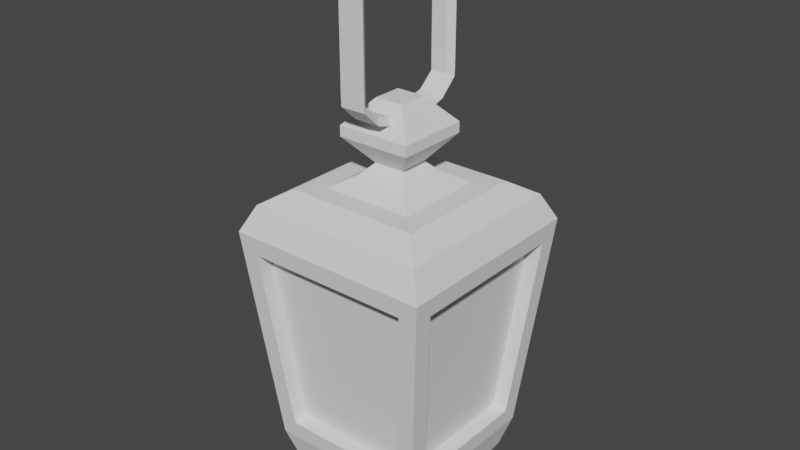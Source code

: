 # Source: Lantern.blend  (saved by Blender 2.92.15; exported with 4.5.12 LTS)
import bpy
from mathutils import Matrix  # noqa: F401  (used for matrix-valued properties, if any)

bpy.ops.wm.read_factory_settings(use_empty=True)
scene = bpy.context.scene
scene.name = 'Scene'

# ---- collections
col_collection = bpy.data.collections.new('Collection'); scene.collection.children.link(col_collection)

# ---- world
world_world = bpy.data.worlds.new('World'); scene.world = world_world
world_world.use_nodes = True; world_world.node_tree.nodes.clear()
_N = world_world.node_tree.nodes; _L = world_world.node_tree.links
n0 = _N.new('ShaderNodeOutputWorld'); n0.name = 'World Output'; n0.location = (300, 300)
n1 = _N.new('ShaderNodeBackground'); n1.name = 'Background'; n1.location = (10, 300)
n1.inputs[0].default_value = (0.05088, 0.05088, 0.05088, 1.0)
_L.new(n1.outputs[0], n0.inputs[0])
n0.is_active_output = True
world_world.color = (0.05088, 0.05088, 0.05088)
world_world.use_sun_shadow = False
world_world.sun_shadow_jitter_overblur = 0.0

# ---- meshes
me_plane = bpy.data.meshes.new('Plane')
me_plane.from_pydata([(-0.4508, -0.4508, 0.0), (0.4508, -0.4508, 0.0), (-0.4508, 0.4508, 0.0), (0.4508, 0.4508, 0.0), (-0.7654, 0.7654, 2.049), (-0.7654, -0.7654, 2.049), (0.7654, -0.7654, 2.049), (0.7654, 0.7654, 2.049), (0.3403, 0.3403, 2.348), (0.3403, -0.3403, 2.348), (-0.3403, 0.3403, 2.348), (-0.3403, -0.3403, 2.348), (-0.5004, 0.5004, 2.348), (-0.6731, 0.6731, 2.24), (-0.6731, -0.6731, 2.24), (-0.5004, -0.5004, 2.348), (0.6731, -0.6731, 2.24), (0.5004, -0.5004, 2.348), (0.6731, 0.6731, 2.24), (0.5004, 0.5004, 2.348), (0.5004, 0.5004, 2.348), (0.5004, -0.5004, 2.348), (-0.5004, 0.5004, 2.348), (-0.5004, -0.5004, 2.348), (0.1892, 0.1892, 2.439), (0.1892, -0.1892, 2.439), (-0.1892, 0.1892, 2.439), (-0.1892, -0.1892, 2.439), (0.1135, 0.1135, 2.516), (0.1135, -0.1135, 2.516), (-0.1135, 0.1135, 2.516), (-0.1135, -0.1135, 2.516), (0.2744, 0.2744, 2.709), (0.2744, -0.2744, 2.709), (-0.2744, 0.2744, 2.709), (-0.2744, -0.2744, 2.709), (0.2744, 0.2744, 2.787), (0.2744, -0.2744, 2.787), (-0.2744, 0.2744, 2.787), (-0.2744, -0.2744, 2.787), (-0.6014, 0.6014, 0.3847), (-0.5309, 0.5309, 0.1511), (-0.5309, -0.5309, 0.1511), (-0.6014, -0.6014, 0.3847), (0.5309, -0.5309, 0.1511), (0.6014, -0.6014, 0.3847), (0.5309, 0.5309, 0.1511), (0.6014, 0.6014, 0.3847), (0.1077, 0.1077, 2.971), (0.1077, -0.1077, 2.971), (-0.1077, 0.1077, 2.971), (-0.1077, -0.1077, 2.971), (-0.09548, -0.2104, 2.857), (0.09548, -0.2104, 2.857), (0.05679, -0.1717, 2.9), (-0.05679, -0.1717, 2.9), (0.09548, 0.2104, 2.857), (-0.09548, 0.2104, 2.857), (-0.05679, 0.1717, 2.9), (0.05679, 0.1717, 2.9), (0.09548, -0.32, 2.889), (-0.09548, -0.32, 2.889), (-0.05679, -0.2814, 2.932), (0.05679, -0.2814, 2.932), (-0.09548, 0.32, 2.889), (0.09548, 0.32, 2.889), (0.05679, 0.2814, 2.932), (-0.05679, 0.2814, 2.932), (0.09548, -0.4479, 3.008), (-0.09548, -0.4479, 3.008), (-0.05679, -0.3947, 3.031), (0.05679, -0.3947, 3.031), (-0.09548, 0.4479, 3.008), (0.09548, 0.4479, 3.008), (0.05679, 0.3947, 3.031), (-0.05679, 0.3947, 3.031), (0.09548, -0.4501, 3.08), (-0.09548, -0.4501, 3.08), (-0.05679, -0.3925, 3.083), (0.05679, -0.3925, 3.083), (-0.09548, 0.4501, 3.08), (0.09548, 0.4501, 3.08), (0.05679, 0.3925, 3.083), (-0.05679, 0.3925, 3.083), (0.09548, -0.4501, 3.743), (-0.09548, -0.4501, 3.743), (-0.05679, -0.3925, 3.746), (0.05679, -0.3925, 3.746), (-0.09548, 0.4501, 3.743), (0.09548, 0.4501, 3.743), (0.05679, 0.3925, 3.746), (-0.05679, 0.3925, 3.746), (0.09548, -0.4489, 3.801), (-0.09548, -0.4489, 3.801), (-0.05679, -0.3937, 3.784), (0.05679, -0.3937, 3.784), (-0.09548, 0.4489, 3.801), (0.09548, 0.4489, 3.801), (0.05679, 0.3937, 3.784), (-0.05679, 0.3937, 3.784), (0.09548, -0.3901, 3.979), (-0.09548, -0.3901, 3.979), (-0.05679, -0.3508, 3.937), (0.05679, -0.3508, 3.937), (-0.09548, 0.3901, 3.979), (0.09548, 0.3901, 3.979), (0.05679, 0.3508, 3.937), (-0.05679, 0.3508, 3.937), (0.09548, -0.2625, 4.095), (-0.09548, -0.2625, 4.095), (-0.05679, -0.2429, 4.041), (0.05679, -0.2429, 4.041), (-0.09548, 0.2625, 4.095), (0.09548, 0.2625, 4.095), (0.05679, 0.2429, 4.041), (-0.05679, 0.2429, 4.041), (0.6148, -0.4777, 0.5204), (0.6148, 0.4777, 0.5204), (0.7521, 0.615, 1.913), (0.7521, -0.615, 1.913), (0.4777, 0.6148, 0.5204), (-0.4777, 0.6148, 0.5204), (-0.615, 0.7521, 1.913), (0.615, 0.7521, 1.913), (-0.4777, -0.6148, 0.5204), (0.4777, -0.6148, 0.5204), (0.615, -0.7521, 1.913), (-0.615, -0.7521, 1.913), (-0.6148, 0.4777, 0.5204), (-0.6148, -0.4777, 0.5204), (-0.7521, -0.615, 1.913), (-0.7521, 0.615, 1.913), (0.5028, 0.4777, 0.5315), (0.5028, -0.4777, 0.5315), (0.64, -0.615, 1.924), (0.64, 0.615, 1.924), (-0.4777, 0.5028, 0.5315), (0.4777, 0.5028, 0.5315), (0.615, 0.64, 1.924), (-0.615, 0.64, 1.924), (0.4777, -0.5028, 0.5315), (-0.4777, -0.5028, 0.5315), (-0.615, -0.64, 1.924), (0.615, -0.64, 1.924), (-0.5028, -0.4777, 0.5315), (-0.5028, 0.4777, 0.5315), (-0.64, 0.615, 1.924), (-0.64, -0.615, 1.924)], [], [(0, 2, 3, 1), (1, 3, 46, 44), (118, 119, 134, 135), (131, 128, 145, 146), (2, 0, 42, 41), (5, 6, 16, 14), (3, 2, 41, 46), (121, 122, 139, 136), (0, 1, 44, 42), (7, 4, 13, 18), (4, 5, 14, 13), (6, 7, 18, 16), (8, 10, 26, 24), (13, 14, 15, 12), (14, 16, 17, 15), (16, 18, 19, 17), (18, 13, 12, 19), (15, 17, 21, 23), (19, 12, 22, 20), (17, 19, 20, 21), (12, 15, 23, 22), (8, 9, 21, 20), (10, 8, 20, 22), (11, 10, 22, 23), (9, 11, 23, 21), (26, 27, 31, 30), (10, 11, 27, 26), (9, 8, 24, 25), (11, 9, 25, 27), (31, 29, 33, 35), (25, 24, 28, 29), (27, 25, 29, 31), (24, 26, 30, 28), (34, 35, 39, 38), (28, 30, 34, 32), (30, 31, 35, 34), (29, 28, 32, 33), (52, 53, 60, 61), (33, 32, 36, 37), (35, 33, 37, 39), (32, 34, 38, 36), (41, 42, 43, 40), (42, 44, 45, 43), (44, 46, 47, 45), (46, 41, 40, 47), (127, 124, 141, 142), (51, 49, 48, 50), (58, 59, 66, 67), (38, 39, 51, 50), (37, 36, 48, 49), (39, 37, 53, 52), (37, 49, 54, 53), (49, 51, 55, 54), (51, 39, 52, 55), (36, 38, 57, 56), (38, 50, 58, 57), (50, 48, 59, 58), (48, 36, 56, 59), (65, 64, 72, 73), (64, 67, 75, 72), (59, 56, 65, 66), (54, 55, 62, 63), (55, 52, 61, 62), (57, 58, 67, 64), (56, 57, 64, 65), (53, 54, 63, 60), (72, 75, 83, 80), (70, 69, 77, 78), (60, 63, 71, 68), (61, 60, 68, 69), (67, 66, 74, 75), (66, 65, 73, 74), (63, 62, 70, 71), (62, 61, 69, 70), (82, 81, 89, 90), (83, 82, 90, 91), (73, 72, 80, 81), (68, 71, 79, 76), (69, 68, 76, 77), (75, 74, 82, 83), (74, 73, 81, 82), (71, 70, 78, 79), (85, 84, 92, 93), (84, 87, 95, 92), (79, 78, 86, 87), (78, 77, 85, 86), (80, 83, 91, 88), (81, 80, 88, 89), (76, 79, 87, 84), (77, 76, 84, 85), (97, 96, 104, 105), (96, 99, 107, 104), (91, 90, 98, 99), (90, 89, 97, 98), (87, 86, 94, 95), (86, 85, 93, 94), (88, 91, 99, 96), (89, 88, 96, 97), (102, 101, 109, 110), (103, 102, 110, 111), (92, 95, 103, 100), (93, 92, 100, 101), (99, 98, 106, 107), (98, 97, 105, 106), (95, 94, 102, 103), (94, 93, 101, 102), (108, 111, 114, 113), (108, 113, 112, 109), (104, 107, 115, 112), (105, 104, 112, 113), (100, 103, 111, 108), (101, 100, 108, 109), (107, 106, 114, 115), (106, 105, 113, 114), (110, 109, 112, 115), (111, 110, 115, 114), (45, 47, 117, 116), (47, 7, 118, 117), (7, 6, 119, 118), (6, 45, 116, 119), (47, 40, 121, 120), (40, 4, 122, 121), (4, 7, 123, 122), (7, 47, 120, 123), (43, 45, 125, 124), (45, 6, 126, 125), (6, 5, 127, 126), (5, 43, 124, 127), (40, 43, 129, 128), (43, 5, 130, 129), (5, 4, 131, 130), (4, 40, 128, 131), (133, 132, 135, 134), (137, 136, 139, 138), (141, 140, 143, 142), (145, 144, 147, 146), (125, 126, 143, 140), (122, 123, 138, 139), (129, 130, 147, 144), (126, 127, 142, 143), (130, 131, 146, 147), (116, 117, 132, 133), (120, 121, 136, 137), (119, 116, 133, 134), (124, 125, 140, 141), (123, 120, 137, 138), (128, 129, 144, 145), (117, 118, 135, 132)])
_uv = me_plane.uv_layers.new(name='UVMap')
_uv.uv.foreach_set('vector', [0.0, 0.0, 0.0, 1.0, 1.0, 1.0, 1.0, 0.0, 1.0, 0.0, 1.0, 1.0, 1.0, 1.0, 1.0, 0.0, 1.0, 0.9068, 1.0, 0.09321, 1.0, 0.09321, 1.0, 0.9068, 0.0, 0.9068, 0.0, 0.8915, 0.0, 0.8915, 0.0, 0.9068, 0.0, 1.0, 0.0, 0.0, 0.0, 0.0, 0.0, 1.0, 0.0, 0.0, 1.0, 0.0, 1.0, 0.0, 0.0, 0.0, 1.0, 1.0, 0.0, 1.0, 0.0, 1.0, 1.0, 1.0, 0.1085, 1.0, 0.09321, 1.0, 0.09321, 1.0, 0.1085, 1.0, 0.0, 0.0, 1.0, 0.0, 1.0, 0.0, 0.0, 0.0, 1.0, 1.0, 0.0, 1.0, 0.0, 1.0, 1.0, 1.0, 0.0, 1.0, 0.0, 0.0, 0.0, 0.0, 0.0, 1.0, 1.0, 0.0, 1.0, 1.0, 1.0, 1.0, 1.0, 0.0, 0.7741, 0.7741, 0.2259, 0.7741, 0.2259, 0.7741, 0.7741, 0.7741, 0.0, 1.0, 0.0, 0.0, 0.09694, 0.09694, 0.09694, 0.9031, 0.0, 0.0, 1.0, 0.0, 0.9031, 0.09694, 0.09694, 0.09694, 1.0, 0.0, 1.0, 1.0, 0.9031, 0.9031, 0.9031, 0.09694, 1.0, 1.0, 0.0, 1.0, 0.09694, 0.9031, 0.9031, 0.9031, 0.09694, 0.09694, 0.9031, 0.09694, 0.9031, 0.09694, 0.09694, 0.09694, 0.9031, 0.9031, 0.09694, 0.9031, 0.09694, 0.9031, 0.9031, 0.9031, 0.9031, 0.09694, 0.9031, 0.9031, 0.9031, 0.9031, 0.9031, 0.09694, 0.09694, 0.9031, 0.09694, 0.09694, 0.09694, 0.09694, 0.09694, 0.9031, 0.7741, 0.7741, 0.7741, 0.2259, 0.9031, 0.09694, 0.9031, 0.9031, 0.2259, 0.7741, 0.7741, 0.7741, 0.9031, 0.9031, 0.09694, 0.9031, 0.2259, 0.2259, 0.2259, 0.7741, 0.09694, 0.9031, 0.09694, 0.09694, 0.7741, 0.2259, 0.2259, 0.2259, 0.09694, 0.09694, 0.9031, 0.09694, 0.2259, 0.7741, 0.2259, 0.2259, 0.2259, 0.2259, 0.2259, 0.7741, 0.2259, 0.7741, 0.2259, 0.2259, 0.2259, 0.2259, 0.2259, 0.7741, 0.7741, 0.2259, 0.7741, 0.7741, 0.7741, 0.7741, 0.7741, 0.2259, 0.2259, 0.2259, 0.7741, 0.2259, 0.7741, 0.2259, 0.2259, 0.2259, 0.2259, 0.2259, 0.7741, 0.2259, 0.7741, 0.2259, 0.2259, 0.2259, 0.7741, 0.2259, 0.7741, 0.7741, 0.7741, 0.7741, 0.7741, 0.2259, 0.2259, 0.2259, 0.7741, 0.2259, 0.7741, 0.2259, 0.2259, 0.2259, 0.7741, 0.7741, 0.2259, 0.7741, 0.2259, 0.7741, 0.7741, 0.7741, 0.2259, 0.7741, 0.2259, 0.2259, 0.2259, 0.2259, 0.2259, 0.7741, 0.7741, 0.7741, 0.2259, 0.7741, 0.2259, 0.7741, 0.7741, 0.7741, 0.2259, 0.7741, 0.2259, 0.2259, 0.2259, 0.2259, 0.2259, 0.7741, 0.7741, 0.2259, 0.7741, 0.7741, 0.7741, 0.7741, 0.7741, 0.2259, 0.3702, 0.2259, 0.6298, 0.2259, 0.6298, 0.2259, 0.3702, 0.2259, 0.7741, 0.2259, 0.7741, 0.7741, 0.7741, 0.7741, 0.7741, 0.2259, 0.2259, 0.2259, 0.7741, 0.2259, 0.7741, 0.2259, 0.2259, 0.2259, 0.7741, 0.7741, 0.2259, 0.7741, 0.2259, 0.7741, 0.7741, 0.7741, 0.0, 1.0, 0.0, 0.0, 0.0, 0.0, 0.0, 1.0, 0.0, 0.0, 1.0, 0.0, 1.0, 0.0, 0.0, 0.0, 1.0, 0.0, 1.0, 1.0, 1.0, 1.0, 1.0, 0.0, 1.0, 1.0, 0.0, 1.0, 0.0, 1.0, 1.0, 1.0, 0.09321, 0.0, 0.1085, 0.0, 0.1085, 0.0, 0.09321, 0.0, 0.2259, 0.2259, 0.7741, 0.2259, 0.7741, 0.7741, 0.2259, 0.7741, 0.3996, 0.7741, 0.6004, 0.7741, 0.6004, 0.7741, 0.3996, 0.7741, 0.2259, 0.7741, 0.2259, 0.2259, 0.2259, 0.2259, 0.2259, 0.7741, 0.7741, 0.2259, 0.7741, 0.7741, 0.7741, 0.7741, 0.7741, 0.2259, 0.2259, 0.2259, 0.7741, 0.2259, 0.6298, 0.2259, 0.3702, 0.2259, 0.7741, 0.2259, 0.7741, 0.2259, 0.6004, 0.2259, 0.6298, 0.2259, 0.7741, 0.2259, 0.2259, 0.2259, 0.3996, 0.2259, 0.6004, 0.2259, 0.2259, 0.2259, 0.2259, 0.2259, 0.3702, 0.2259, 0.3996, 0.2259, 0.7741, 0.7741, 0.2259, 0.7741, 0.3702, 0.7741, 0.6298, 0.7741, 0.2259, 0.7741, 0.2259, 0.7741, 0.3996, 0.7741, 0.3702, 0.7741, 0.2259, 0.7741, 0.7741, 0.7741, 0.6004, 0.7741, 0.3996, 0.7741, 0.7741, 0.7741, 0.7741, 0.7741, 0.6298, 0.7741, 0.6004, 0.7741, 0.6298, 0.7741, 0.3702, 0.7741, 0.3702, 0.7741, 0.6298, 0.7741, 0.3702, 0.7741, 0.3996, 0.7741, 0.3996, 0.7741, 0.3702, 0.7741, 0.6004, 0.7741, 0.6298, 0.7741, 0.6298, 0.7741, 0.6004, 0.7741, 0.6004, 0.2259, 0.3996, 0.2259, 0.3996, 0.2259, 0.6004, 0.2259, 0.3996, 0.2259, 0.3702, 0.2259, 0.3702, 0.2259, 0.3996, 0.2259, 0.3702, 0.7741, 0.3996, 0.7741, 0.3996, 0.7741, 0.3702, 0.7741, 0.6298, 0.7741, 0.3702, 0.7741, 0.3702, 0.7741, 0.6298, 0.7741, 0.6298, 0.2259, 0.6004, 0.2259, 0.6004, 0.2259, 0.6298, 0.2259, 0.3702, 0.7741, 0.3996, 0.7741, 0.3996, 0.7741, 0.3702, 0.7741, 0.3996, 0.2259, 0.3702, 0.2259, 0.3702, 0.2259, 0.3996, 0.2259, 0.6298, 0.2259, 0.6004, 0.2259, 0.6004, 0.2259, 0.6298, 0.2259, 0.3702, 0.2259, 0.6298, 0.2259, 0.6298, 0.2259, 0.3702, 0.2259, 0.3996, 0.7741, 0.6004, 0.7741, 0.6004, 0.7741, 0.3996, 0.7741, 0.6004, 0.7741, 0.6298, 0.7741, 0.6298, 0.7741, 0.6004, 0.7741, 0.6004, 0.2259, 0.3996, 0.2259, 0.3996, 0.2259, 0.6004, 0.2259, 0.3996, 0.2259, 0.3702, 0.2259, 0.3702, 0.2259, 0.3996, 0.2259, 0.6004, 0.7741, 0.6298, 0.7741, 0.6298, 0.7741, 0.6004, 0.7741, 0.3996, 0.7741, 0.6004, 0.7741, 0.6004, 0.7741, 0.3996, 0.7741, 0.6298, 0.7741, 0.3702, 0.7741, 0.3702, 0.7741, 0.6298, 0.7741, 0.6298, 0.2259, 0.6004, 0.2259, 0.6004, 0.2259, 0.6298, 0.2259, 0.3702, 0.2259, 0.6298, 0.2259, 0.6298, 0.2259, 0.3702, 0.2259, 0.3996, 0.7741, 0.6004, 0.7741, 0.6004, 0.7741, 0.3996, 0.7741, 0.6004, 0.7741, 0.6298, 0.7741, 0.6298, 0.7741, 0.6004, 0.7741, 0.6004, 0.2259, 0.3996, 0.2259, 0.3996, 0.2259, 0.6004, 0.2259, 0.3702, 0.2259, 0.6298, 0.2259, 0.6298, 0.2259, 0.3702, 0.2259, 0.6298, 0.2259, 0.6004, 0.2259, 0.6004, 0.2259, 0.6298, 0.2259, 0.6004, 0.2259, 0.3996, 0.2259, 0.3996, 0.2259, 0.6004, 0.2259, 0.3996, 0.2259, 0.3702, 0.2259, 0.3702, 0.2259, 0.3996, 0.2259, 0.3702, 0.7741, 0.3996, 0.7741, 0.3996, 0.7741, 0.3702, 0.7741, 0.6298, 0.7741, 0.3702, 0.7741, 0.3702, 0.7741, 0.6298, 0.7741, 0.6298, 0.2259, 0.6004, 0.2259, 0.6004, 0.2259, 0.6298, 0.2259, 0.3702, 0.2259, 0.6298, 0.2259, 0.6298, 0.2259, 0.3702, 0.2259, 0.6298, 0.7741, 0.3702, 0.7741, 0.3702, 0.7741, 0.6298, 0.7741, 0.3702, 0.7741, 0.3996, 0.7741, 0.3996, 0.7741, 0.3702, 0.7741, 0.3996, 0.7741, 0.6004, 0.7741, 0.6004, 0.7741, 0.3996, 0.7741, 0.6004, 0.7741, 0.6298, 0.7741, 0.6298, 0.7741, 0.6004, 0.7741, 0.6004, 0.2259, 0.3996, 0.2259, 0.3996, 0.2259, 0.6004, 0.2259, 0.3996, 0.2259, 0.3702, 0.2259, 0.3702, 0.2259, 0.3996, 0.2259, 0.3702, 0.7741, 0.3996, 0.7741, 0.3996, 0.7741, 0.3702, 0.7741, 0.6298, 0.7741, 0.3702, 0.7741, 0.3702, 0.7741, 0.6298, 0.7741, 0.3996, 0.2259, 0.3702, 0.2259, 0.3702, 0.2259, 0.3996, 0.2259, 0.6004, 0.2259, 0.3996, 0.2259, 0.3996, 0.2259, 0.6004, 0.2259, 0.6298, 0.2259, 0.6004, 0.2259, 0.6004, 0.2259, 0.6298, 0.2259, 0.3702, 0.2259, 0.6298, 0.2259, 0.6298, 0.2259, 0.3702, 0.2259, 0.3996, 0.7741, 0.6004, 0.7741, 0.6004, 0.7741, 0.3996, 0.7741, 0.6004, 0.7741, 0.6298, 0.7741, 0.6298, 0.7741, 0.6004, 0.7741, 0.6004, 0.2259, 0.3996, 0.2259, 0.3996, 0.2259, 0.6004, 0.2259, 0.3996, 0.2259, 0.3702, 0.2259, 0.3702, 0.2259, 0.3996, 0.2259, 0.6298, 0.2259, 0.6004, 0.2259, 0.6004, 0.7741, 0.6298, 0.7741, 0.6298, 0.2259, 0.6298, 0.7741, 0.3702, 0.7741, 0.3702, 0.2259, 0.3702, 0.7741, 0.3996, 0.7741, 0.3996, 0.7741, 0.3702, 0.7741, 0.6298, 0.7741, 0.3702, 0.7741, 0.3702, 0.7741, 0.6298, 0.7741, 0.6298, 0.2259, 0.6004, 0.2259, 0.6004, 0.2259, 0.6298, 0.2259, 0.3702, 0.2259, 0.6298, 0.2259, 0.6298, 0.2259, 0.3702, 0.2259, 0.3996, 0.7741, 0.6004, 0.7741, 0.6004, 0.7741, 0.3996, 0.7741, 0.6004, 0.7741, 0.6298, 0.7741, 0.6298, 0.7741, 0.6004, 0.7741, 0.3996, 0.2259, 0.3702, 0.2259, 0.3702, 0.7741, 0.3996, 0.7741, 0.6004, 0.2259, 0.3996, 0.2259, 0.3996, 0.7741, 0.6004, 0.7741, 1.0, 0.0, 1.0, 1.0, 1.0, 0.8915, 1.0, 0.1085, 1.0, 1.0, 1.0, 1.0, 1.0, 0.9068, 1.0, 0.8915, 1.0, 1.0, 1.0, 0.0, 1.0, 0.09321, 1.0, 0.9068, 1.0, 0.0, 1.0, 0.0, 1.0, 0.1085, 1.0, 0.09321, 1.0, 1.0, 0.0, 1.0, 0.1085, 1.0, 0.8915, 1.0, 0.0, 1.0, 0.0, 1.0, 0.09321, 1.0, 0.1085, 1.0, 0.0, 1.0, 1.0, 1.0, 0.9068, 1.0, 0.09321, 1.0, 1.0, 1.0, 1.0, 1.0, 0.8915, 1.0, 0.9068, 1.0, 0.0, 0.0, 1.0, 0.0, 0.8915, 0.0, 0.1085, 0.0, 1.0, 0.0, 1.0, 0.0, 0.9068, 0.0, 0.8915, 0.0, 1.0, 0.0, 0.0, 0.0, 0.09321, 0.0, 0.9068, 0.0, 0.0, 0.0, 0.0, 0.0, 0.1085, 0.0, 0.09321, 0.0, 0.0, 1.0, 0.0, 0.0, 0.0, 0.1085, 0.0, 0.8915, 0.0, 0.0, 0.0, 0.0, 0.0, 0.09321, 0.0, 0.1085, 0.0, 0.0, 0.0, 1.0, 0.0, 0.9068, 0.0, 0.09321, 0.0, 1.0, 0.0, 1.0, 0.0, 0.8915, 0.0, 0.9068, 1.0, 0.1085, 1.0, 0.8915, 1.0, 0.9068, 1.0, 0.09321, 0.8915, 1.0, 0.1085, 1.0, 0.09321, 1.0, 0.9068, 1.0, 0.1085, 0.0, 0.8915, 0.0, 0.9068, 0.0, 0.09321, 0.0, 0.0, 0.8915, 0.0, 0.1085, 0.0, 0.09321, 0.0, 0.9068, 0.8915, 0.0, 0.9068, 0.0, 0.9068, 0.0, 0.8915, 0.0, 0.09321, 1.0, 0.9068, 1.0, 0.9068, 1.0, 0.09321, 1.0, 0.0, 0.1085, 0.0, 0.09321, 0.0, 0.09321, 0.0, 0.1085, 0.9068, 0.0, 0.09321, 0.0, 0.09321, 0.0, 0.9068, 0.0, 0.0, 0.09321, 0.0, 0.9068, 0.0, 0.9068, 0.0, 0.09321, 1.0, 0.1085, 1.0, 0.8915, 1.0, 0.8915, 1.0, 0.1085, 0.8915, 1.0, 0.1085, 1.0, 0.1085, 1.0, 0.8915, 1.0, 1.0, 0.09321, 1.0, 0.1085, 1.0, 0.1085, 1.0, 0.09321, 0.1085, 0.0, 0.8915, 0.0, 0.8915, 0.0, 0.1085, 0.0, 0.9068, 1.0, 0.8915, 1.0, 0.8915, 1.0, 0.9068, 1.0, 0.0, 0.8915, 0.0, 0.1085, 0.0, 0.1085, 0.0, 0.8915, 1.0, 0.8915, 1.0, 0.9068, 1.0, 0.9068, 1.0, 0.8915])
me_plane.use_remesh_fix_poles = True
me_plane.use_remesh_preserve_attributes = False
me_plane.use_mirror_vertex_groups = False
me_plane.update()

# ---- objects
ob_plane = bpy.data.objects.new('Plane', me_plane)

# ---- transforms, parenting, visibility, modifiers, constraints
ob_plane.location = (0.0, 0.0, 0.0)
ob_plane.scale = (0.4716, 0.4716, 0.4716)
ob_plane.lineart.crease_threshold = 0.0

# ---- collection membership
col_collection.objects.link(ob_plane)

# ---- scene / render settings (as saved in the file)
scene.frame_start = 1; scene.frame_end = 250; scene.frame_set(1)
scene.render.engine = 'BLENDER_EEVEE_NEXT'
scene.cycles.use_denoising = False
scene.cycles.samples = 128
scene.cycles.sampling_pattern = 'TABULATED_SOBOL'
scene.cycles.use_adaptive_sampling = False
scene.cycles.use_light_tree = False
scene.view_settings.view_transform = 'Filmic'
bpy.context.view_layer.update()

# ---- added for rendering (the .blend has no active camera and no usable light): camera, sun
cam_auto = bpy.data.cameras.new('AutoCamera')
cam_auto.lens = 50.0
cam_auto.sensor_width = 36.0
cam_auto.clip_end = 1000.0
ob_auto_camera = bpy.data.objects.new('AutoCamera', cam_auto)
scene.collection.objects.link(ob_auto_camera)
ob_auto_camera.location = (2.02117, -2.4254, 2.58254)
ob_auto_camera.rotation_euler = (1.09748, -7.21219e-08, 0.694738)
scene.camera = ob_auto_camera
light_auto_sun = bpy.data.lights.new('AutoSun', 'SUN')
light_auto_sun.energy = 3.0
light_auto_sun.angle = 0.0523599
ob_auto_sun = bpy.data.objects.new('AutoSun', light_auto_sun)
scene.collection.objects.link(ob_auto_sun)
ob_auto_sun.rotation_euler = (0.872665, 0.174533, 0.523599)
bpy.context.view_layer.update()
